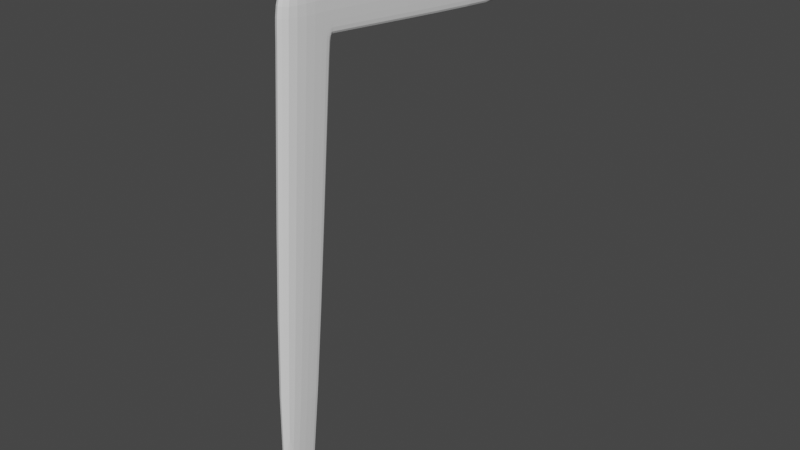 # Source: chair-tutorial.blend  (saved by Blender 2.83.19; exported with 4.5.12 LTS)
import bpy
from mathutils import Matrix  # noqa: F401  (used for matrix-valued properties, if any)

bpy.ops.wm.read_factory_settings(use_empty=True)
scene = bpy.context.scene
scene.name = 'Scene'

# ---- collections
col_collection = bpy.data.collections.new('Collection'); scene.collection.children.link(col_collection)

# ---- world
world_world = bpy.data.worlds.new('World'); scene.world = world_world
world_world.use_nodes = True; world_world.node_tree.nodes.clear()
_N = world_world.node_tree.nodes; _L = world_world.node_tree.links
n0 = _N.new('ShaderNodeOutputWorld'); n0.name = 'World Output'; n0.location = (300, 300)
n1 = _N.new('ShaderNodeBackground'); n1.name = 'Background'; n1.location = (10, 300)
n1.inputs[0].default_value = (0.05088, 0.05088, 0.05088, 1.0)
_L.new(n1.outputs[0], n0.inputs[0])
n0.is_active_output = True
world_world.color = (0.05088, 0.05088, 0.05088)
world_world.use_sun_shadow = False
world_world.sun_shadow_jitter_overblur = 0.0

# ---- meshes
me_cube_001 = bpy.data.meshes.new('Cube.001')
me_cube_001.from_pydata([(13.41, -1.0, -1.0), (13.41, 0.5328, 24.55), (13.41, 1.0, -1.0), (13.41, 3.168, 24.4), (14.32, -1.0, -1.0), (14.32, 0.5328, 24.55), (14.32, 1.0, -1.0), (14.32, 3.168, 24.4), (13.41, 0.4087, 21.86), (13.41, 2.973, 21.72), (14.32, 2.973, 21.72), (14.32, 0.4087, 21.86), (13.41, 3.168, 24.4), (14.32, 3.168, 24.4), (13.41, 2.973, 21.72), (14.32, 2.973, 21.72), (13.41, 15.99, 23.74), (14.32, 15.99, 23.74), (13.41, 15.76, 20.41), (14.32, 15.76, 20.41), (14.32, 3.497, 21.67), (14.32, 3.694, 24.38), (13.41, 3.694, 24.38), (13.41, 3.497, 21.67), (13.41, 2.924, 21.16), (14.32, 2.924, 21.16), (14.32, 0.3735, 21.29), (13.41, 0.3735, 21.29), (13.41, 0.8258, -1.0), (13.41, 2.939, 24.42), (14.32, 0.8258, -1.0), (14.32, 2.939, 24.42), (14.32, 2.75, 21.74), (13.41, 2.75, 21.74), (13.41, 2.702, 21.17), (14.32, 2.702, 21.17), (13.41, 0.4198, 22.1), (13.41, 2.99, 21.96), (14.32, 2.99, 21.96), (14.32, 0.4198, 22.1), (13.41, 2.99, 21.96), (14.32, 2.99, 21.96), (13.41, 15.78, 20.7), (14.32, 15.78, 20.7), (13.41, 3.515, 21.91), (14.32, 3.515, 21.91), (14.32, 2.766, 21.98), (13.41, 2.766, 21.98)], [], [(47, 29, 3, 37), (37, 3, 12, 40), (46, 31, 5, 39), (39, 5, 1, 36), (28, 30, 4, 0), (31, 29, 1, 5), (26, 11, 8, 27), (35, 32, 11, 26), (24, 9, 10, 25), (34, 33, 9, 24), (45, 20, 19, 43), (10, 9, 14, 15), (3, 7, 13, 12), (38, 10, 15, 41), (42, 16, 17, 43), (22, 21, 17, 16), (20, 23, 18, 19), (44, 22, 16, 42), (40, 12, 22, 44), (15, 14, 23, 20), (12, 13, 21, 22), (41, 15, 20, 45), (28, 34, 24, 2), (2, 24, 25, 6), (30, 35, 26, 4), (4, 26, 27, 0), (6, 25, 35, 30), (0, 27, 34, 28), (27, 8, 33, 34), (25, 10, 32, 35), (7, 3, 29, 31), (2, 6, 30, 28), (38, 7, 31, 46), (36, 1, 29, 47), (8, 36, 47, 33), (10, 38, 46, 32), (13, 41, 45, 21), (14, 40, 44, 23), (23, 44, 42, 18), (18, 42, 43, 19), (7, 38, 41, 13), (21, 45, 43, 17), (11, 39, 36, 8), (32, 46, 39, 11), (9, 37, 40, 14), (33, 47, 37, 9)])
_uv = me_cube_001.uv_layers.new(name='UVMap')
_uv.uv.foreach_set('vector', [0.5994, 0.2282, 0.625, 0.2282, 0.625, 0.25, 0.5994, 0.25, 0.5994, 0.25, 0.625, 0.25, 0.625, 0.25, 0.5994, 0.25, 0.5994, 0.5218, 0.625, 0.5218, 0.625, 0.75, 0.5994, 0.75, 0.5994, 0.75, 0.625, 0.75, 0.625, 1.0, 0.5994, 1.0, 0.125, 0.5218, 0.375, 0.5218, 0.375, 0.75, 0.125, 0.75, 0.625, 0.5218, 0.875, 0.5218, 0.875, 0.75, 0.625, 0.75, 0.5914, 0.75, 0.5969, 0.75, 0.5969, 1.0, 0.5914, 1.0, 0.5914, 0.5218, 0.5969, 0.5218, 0.5969, 0.75, 0.5914, 0.75, 0.5914, 0.25, 0.5969, 0.25, 0.5969, 0.5, 0.5914, 0.5, 0.5914, 0.2282, 0.5969, 0.2282, 0.5969, 0.25, 0.5914, 0.25, 0.5994, 0.5, 0.5969, 0.5, 0.5969, 0.5, 0.5994, 0.5, 0.5969, 0.5, 0.5969, 0.25, 0.5969, 0.25, 0.5969, 0.5, 0.875, 0.5, 0.625, 0.5, 0.625, 0.5, 0.875, 0.5, 0.5994, 0.5, 0.5969, 0.5, 0.5969, 0.5, 0.5994, 0.5, 0.5994, 0.25, 0.625, 0.25, 0.625, 0.5, 0.5994, 0.5, 0.875, 0.5, 0.625, 0.5, 0.625, 0.5, 0.875, 0.5, 0.5969, 0.5, 0.5969, 0.25, 0.5969, 0.25, 0.5969, 0.5, 0.5994, 0.25, 0.625, 0.25, 0.625, 0.25, 0.5994, 0.25, 0.5994, 0.25, 0.625, 0.25, 0.625, 0.25, 0.5994, 0.25, 0.5969, 0.5, 0.5969, 0.25, 0.5969, 0.25, 0.5969, 0.5, 0.875, 0.5, 0.625, 0.5, 0.625, 0.5, 0.875, 0.5, 0.5994, 0.5, 0.5969, 0.5, 0.5969, 0.5, 0.5994, 0.5, 0.375, 0.2282, 0.5914, 0.2282, 0.5914, 0.25, 0.375, 0.25, 0.375, 0.25, 0.5914, 0.25, 0.5914, 0.5, 0.375, 0.5, 0.375, 0.5218, 0.5914, 0.5218, 0.5914, 0.75, 0.375, 0.75, 0.375, 0.75, 0.5914, 0.75, 0.5914, 1.0, 0.375, 1.0, 0.375, 0.5, 0.5914, 0.5, 0.5914, 0.5218, 0.375, 0.5218, 0.375, 0.0, 0.5914, 0.0, 0.5914, 0.2282, 0.375, 0.2282, 0.5914, 0.0, 0.5969, 0.0, 0.5969, 0.2282, 0.5914, 0.2282, 0.5914, 0.5, 0.5969, 0.5, 0.5969, 0.5218, 0.5914, 0.5218, 0.625, 0.5, 0.875, 0.5, 0.875, 0.5218, 0.625, 0.5218, 0.125, 0.5, 0.375, 0.5, 0.375, 0.5218, 0.125, 0.5218, 0.5994, 0.5, 0.625, 0.5, 0.625, 0.5218, 0.5994, 0.5218, 0.5994, 0.0, 0.625, 0.0, 0.625, 0.2282, 0.5994, 0.2282, 0.5969, 0.0, 0.5994, 0.0, 0.5994, 0.2282, 0.5969, 0.2282, 0.5969, 0.5, 0.5994, 0.5, 0.5994, 0.5218, 0.5969, 0.5218, 0.625, 0.5, 0.5994, 0.5, 0.5994, 0.5, 0.625, 0.5, 0.5969, 0.25, 0.5994, 0.25, 0.5994, 0.25, 0.5969, 0.25, 0.5969, 0.25, 0.5994, 0.25, 0.5994, 0.25, 0.5969, 0.25, 0.5969, 0.25, 0.5994, 0.25, 0.5994, 0.5, 0.5969, 0.5, 0.625, 0.5, 0.5994, 0.5, 0.5994, 0.5, 0.625, 0.5, 0.625, 0.5, 0.5994, 0.5, 0.5994, 0.5, 0.625, 0.5, 0.5969, 0.75, 0.5994, 0.75, 0.5994, 1.0, 0.5969, 1.0, 0.5969, 0.5218, 0.5994, 0.5218, 0.5994, 0.75, 0.5969, 0.75, 0.5969, 0.25, 0.5994, 0.25, 0.5994, 0.25, 0.5969, 0.25, 0.5969, 0.2282, 0.5994, 0.2282, 0.5994, 0.25, 0.5969, 0.25])
me_cube_001.use_remesh_fix_poles = True
me_cube_001.use_remesh_preserve_attributes = False
me_cube_001.use_mirror_vertex_groups = False
me_cube_001.update()

# ---- objects
ob_empty = bpy.data.objects.new('Empty', None)
ob_empty_001 = bpy.data.objects.new('Empty.001', None)
ob_empty_002 = bpy.data.objects.new('Empty.002', None)
ob_cube = bpy.data.objects.new('Cube', me_cube_001)

# ---- transforms, parenting, visibility, modifiers, constraints
ob_empty.location = (0.0, 0.0, 0.0)
ob_empty.empty_display_type = 'IMAGE'
ob_empty.empty_display_size = 5.0
ob_empty.use_empty_image_alpha = True
ob_empty.color = (1.0, 1.0, 1.0, 0.5)
ob_empty.lineart.crease_threshold = 0.0
ob_empty_001.location = (-2.5, 0.0, 2.5)
ob_empty_001.rotation_euler = (1.571, -0.0, 1.571)
ob_empty_001.empty_display_type = 'IMAGE'
ob_empty_001.empty_display_size = 5.0
ob_empty_001.use_empty_image_alpha = True
ob_empty_001.color = (1.0, 1.0, 1.0, 0.5)
ob_empty_001.lineart.crease_threshold = 0.0
ob_empty_002.location = (0.0, 2.5, 2.5)
ob_empty_002.rotation_euler = (1.571, -0.0, -0.0)
ob_empty_002.empty_display_type = 'IMAGE'
ob_empty_002.empty_display_size = 5.0
ob_empty_002.use_empty_image_alpha = True
ob_empty_002.color = (1.0, 1.0, 1.0, 0.5)
ob_empty_002.lineart.crease_threshold = 0.0
ob_cube.location = (1.247e-16, -1.068, 0.5616)
ob_cube.scale = (0.09138, 0.09138, 0.09138)
ob_cube.lineart.crease_threshold = 0.0
_m = ob_cube.modifiers.new('Subdivision', 'SUBSURF')
_m.uv_smooth = 'PRESERVE_CORNERS'
_m.levels = 3

# ---- collection membership
col_collection.objects.link(ob_empty)
col_collection.objects.link(ob_empty_001)
col_collection.objects.link(ob_empty_002)
col_collection.objects.link(ob_cube)

# ---- scene / render settings (as saved in the file)
scene.frame_start = 1; scene.frame_end = 250; scene.frame_set(1)
scene.render.engine = 'BLENDER_EEVEE_NEXT'
scene.cycles.use_denoising = False
scene.cycles.samples = 128
scene.cycles.sampling_pattern = 'TABULATED_SOBOL'
scene.cycles.use_adaptive_sampling = False
scene.cycles.use_light_tree = False
scene.view_settings.view_transform = 'Filmic'
bpy.context.view_layer.update()

# ---- added for rendering (the .blend has no active camera and no usable light): camera, sun
cam_auto = bpy.data.cameras.new('AutoCamera')
cam_auto.lens = 50.0
cam_auto.sensor_width = 36.0
cam_auto.clip_end = 1000.0
ob_auto_camera = bpy.data.objects.new('AutoCamera', cam_auto)
scene.collection.objects.link(ob_auto_camera)
ob_auto_camera.location = (3.86192, -3.49746, 3.71377)
ob_auto_camera.rotation_euler = (1.09748, -7.21219e-08, 0.694738)
scene.camera = ob_auto_camera
light_auto_sun = bpy.data.lights.new('AutoSun', 'SUN')
light_auto_sun.energy = 3.0
light_auto_sun.angle = 0.0523599
ob_auto_sun = bpy.data.objects.new('AutoSun', light_auto_sun)
scene.collection.objects.link(ob_auto_sun)
ob_auto_sun.rotation_euler = (0.872665, 0.174533, 0.523599)
bpy.context.view_layer.update()
